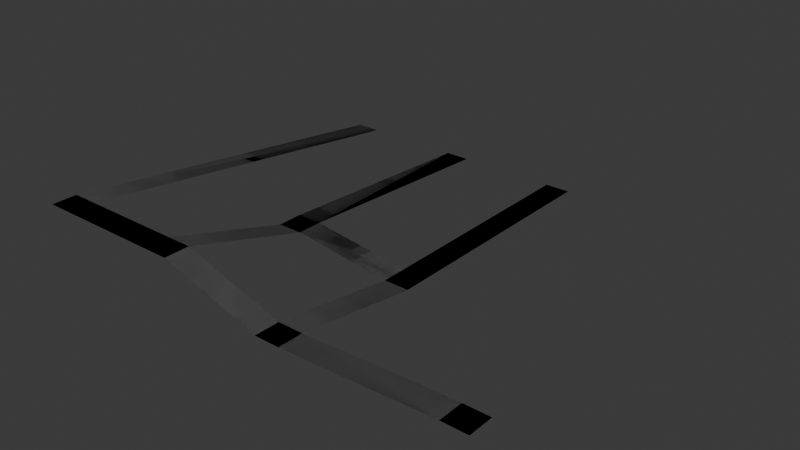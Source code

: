 # Source: roads_agustin.blend  (saved by Blender 4.2.66; exported with 4.5.12 LTS)
import bpy
from mathutils import Matrix  # noqa: F401  (used for matrix-valued properties, if any)

bpy.ops.wm.read_factory_settings(use_empty=True)
scene = bpy.context.scene
scene.name = 'Scene'

# ---- collections
col_collection = bpy.data.collections.new('Collection'); scene.collection.children.link(col_collection)

# ---- materials (node trees are filled in below, after node groups)
mat_road = bpy.data.materials.new('Road')
mat_road.use_backface_culling = True

# ---- material node trees
mat_road.use_nodes = True; mat_road.node_tree.nodes.clear()
_N = mat_road.node_tree.nodes; _L = mat_road.node_tree.links
n0 = _N.new('ShaderNodeBsdfPrincipled'); n0.name = 'Principled BSDF'; n0.location = (10, 300)
n0.inputs[0].default_value = (0.1722, 0.1722, 0.1722, 1.0)
n0.inputs[2].default_value = 1.0
n1 = _N.new('ShaderNodeOutputMaterial'); n1.name = 'Material Output'; n1.location = (300, 300)
_L.new(n0.outputs[0], n1.inputs[0])
n1.is_active_output = True

# ---- world
world_world = bpy.data.worlds.new('World'); scene.world = world_world
world_world.use_nodes = True; world_world.node_tree.nodes.clear()
_N = world_world.node_tree.nodes; _L = world_world.node_tree.links
n0 = _N.new('ShaderNodeOutputWorld'); n0.name = 'World Output'; n0.location = (300, 300)
n1 = _N.new('ShaderNodeBackground'); n1.name = 'Background'; n1.location = (10, 300)
n1.inputs[0].default_value = (0.05088, 0.05088, 0.05088, 1.0)
_L.new(n1.outputs[0], n0.inputs[0])
n0.is_active_output = True
world_world.color = (0.05088, 0.05088, 0.05088)
world_world.sun_shadow_jitter_overblur = 0.0

# ---- meshes
me_plane = bpy.data.meshes.new('Plane')
me_plane.from_pydata([(-1.0, -60.0, 8.0), (1.0, -60.0, 8.0), (-1.0, 0.0, 0.0), (1.0, 0.0, 0.0), (-1.0, -64.0, 8.0), (1.0, -64.0, 8.0), (9.0, -60.0, 8.0), (9.0, -64.0, 8.0), (11.0, -60.0, 8.0), (11.0, -64.0, 8.0), (19.0, -60.0, 3.0), (19.0, -64.0, 3.0), (21.0, -60.0, 3.0), (21.0, -64.0, 3.0), (9.0, 0.0, 0.0), (11.0, 0.0, 0.0), (9.0, -40.0, 2.0), (11.0, -40.0, 2.0), (9.0, -36.0, 2.0), (11.0, -36.0, 2.0), (19.0, -40.0, 0.0), (21.0, -40.0, 0.0), (19.0, -36.0, 0.0), (21.0, -36.0, 0.0), (19.0, 0.0, 0.0), (21.0, 0.0, 0.0), (33.0, -60.0, 4.0), (33.0, -64.0, 4.0), (35.0, -60.0, 4.0), (35.0, -64.0, 4.0)], [], [(0, 1, 3, 2), (1, 0, 4, 5), (1, 5, 7, 6), (6, 7, 9, 8), (8, 9, 11, 10), (10, 11, 13, 12), (16, 17, 19, 18), (6, 8, 17, 16), (14, 18, 19, 15), (10, 12, 21, 20), (20, 21, 23, 22), (17, 20, 22, 19), (22, 23, 25, 24), (12, 13, 27, 26), (26, 27, 29, 28)])
_uv = me_plane.uv_layers.new(name='UVMap')
_uv.uv.foreach_set('vector', [0.0, 0.0, 1.0, 0.0, 1.0, 0.5, 0.0, 0.5, 1.0, 0.0, 0.0, 0.0, 0.0, 0.0, 1.0, 0.0, 1.0, 0.0, 1.0, 0.0, 1.0, 0.0, 1.0, 0.0, 1.0, 0.0, 1.0, 0.0, 1.0, 0.0, 1.0, 0.0, 1.0, 0.0, 1.0, 0.0, 1.0, 0.0, 1.0, 0.0, 1.0, 0.0, 1.0, 0.0, 1.0, 0.0, 1.0, 0.0, 1.0, 0.0, 1.0, 0.0, 1.0, 0.0, 1.0, 0.0, 1.0, 0.0, 1.0, 0.0, 1.0, 0.0, 1.0, 0.0, 0.0, 0.0, 1.0, 0.0, 1.0, 0.0, 0.0, 0.0, 1.0, 0.0, 1.0, 0.0, 1.0, 0.0, 1.0, 0.0, 1.0, 0.0, 1.0, 0.0, 1.0, 0.0, 1.0, 0.0, 1.0, 0.0, 1.0, 0.0, 1.0, 0.0, 1.0, 0.0, 1.0, 0.0, 1.0, 0.0, 1.0, 0.0, 1.0, 0.0, 1.0, 0.0, 1.0, 0.0, 1.0, 0.0, 1.0, 0.0, 1.0, 0.0, 1.0, 0.0, 1.0, 0.0, 1.0, 0.0])
me_plane.materials.append(mat_road)
me_plane.update()
me_plane_001 = bpy.data.meshes.new('Plane.001')
me_plane_001.from_pydata([(-1.0, -60.0, 8.0), (1.0, -60.0, 8.0), (-1.0, 0.0, 0.0), (1.0, 0.0, 0.0), (-1.0, -64.0, 8.0), (1.0, -64.0, 8.0), (9.0, -60.0, 8.0), (9.0, -64.0, 8.0), (11.0, -60.0, 8.0), (11.0, -64.0, 8.0), (19.0, -60.0, 3.0), (19.0, -64.0, 3.0), (21.0, -60.0, 3.0), (21.0, -64.0, 3.0), (9.0, 0.0, 0.0), (11.0, 0.0, 0.0), (9.0, -40.0, 2.0), (11.0, -40.0, 2.0), (9.0, -36.0, 2.0), (11.0, -36.0, 2.0), (19.0, -40.0, 0.0), (21.0, -40.0, 0.0), (19.0, -36.0, 0.0), (21.0, -36.0, 0.0), (19.0, 0.0, 0.0), (21.0, 0.0, 0.0), (33.0, -60.0, 4.0), (33.0, -64.0, 4.0), (35.0, -60.0, 4.0), (35.0, -64.0, 4.0)], [], [(0, 1, 3, 2), (1, 0, 4, 5), (1, 5, 7, 6), (6, 7, 9, 8), (8, 9, 11, 10), (10, 11, 13, 12), (16, 17, 19, 18), (6, 8, 17, 16), (14, 18, 19, 15), (10, 12, 21, 20), (20, 21, 23, 22), (17, 20, 22, 19), (22, 23, 25, 24), (12, 13, 27, 26), (26, 27, 29, 28)])
_uv = me_plane_001.uv_layers.new(name='UVMap')
_uv.uv.foreach_set('vector', [0.0, 0.0, 1.0, 0.0, 1.0, 0.5, 0.0, 0.5, 1.0, 0.0, 0.0, 0.0, 0.0, 0.0, 1.0, 0.0, 1.0, 0.0, 1.0, 0.0, 1.0, 0.0, 1.0, 0.0, 1.0, 0.0, 1.0, 0.0, 1.0, 0.0, 1.0, 0.0, 1.0, 0.0, 1.0, 0.0, 1.0, 0.0, 1.0, 0.0, 1.0, 0.0, 1.0, 0.0, 1.0, 0.0, 1.0, 0.0, 1.0, 0.0, 1.0, 0.0, 1.0, 0.0, 1.0, 0.0, 1.0, 0.0, 1.0, 0.0, 1.0, 0.0, 1.0, 0.0, 0.0, 0.0, 1.0, 0.0, 1.0, 0.0, 0.0, 0.0, 1.0, 0.0, 1.0, 0.0, 1.0, 0.0, 1.0, 0.0, 1.0, 0.0, 1.0, 0.0, 1.0, 0.0, 1.0, 0.0, 1.0, 0.0, 1.0, 0.0, 1.0, 0.0, 1.0, 0.0, 1.0, 0.0, 1.0, 0.0, 1.0, 0.0, 1.0, 0.0, 1.0, 0.0, 1.0, 0.0, 1.0, 0.0, 1.0, 0.0, 1.0, 0.0, 1.0, 0.0, 1.0, 0.0, 1.0, 0.0])
me_plane_001.materials.append(mat_road)
me_plane_001.update()

# ---- objects
ob_plane = bpy.data.objects.new('Plane', me_plane)
ob_plane_colonly = bpy.data.objects.new('Plane-colonly', me_plane_001)

# ---- transforms, parenting, visibility, modifiers, constraints
ob_plane.location = (0.0, 0.0, 0.0)
ob_plane.scale = (2.0, 1.0, 1.0)
ob_plane_colonly.location = (0.0, 0.0, 0.0)
ob_plane_colonly.scale = (2.0, 1.0, 1.0)

# ---- collection membership
col_collection.objects.link(ob_plane)
col_collection.objects.link(ob_plane_colonly)

# ---- scene / render settings (as saved in the file)
scene.frame_start = 1; scene.frame_end = 250; scene.frame_set(1)
scene.render.engine = 'BLENDER_EEVEE_NEXT'
bpy.context.view_layer.update()

# ---- added for rendering (the .blend has no active camera and no usable light): camera, sun
cam_auto = bpy.data.cameras.new('AutoCamera')
cam_auto.lens = 50.0
cam_auto.sensor_width = 36.0
cam_auto.clip_end = 1569.6
ob_auto_camera = bpy.data.objects.new('AutoCamera', cam_auto)
scene.collection.objects.link(ob_auto_camera)
ob_auto_camera.location = (123.436, -139.324, 75.549)
ob_auto_camera.rotation_euler = (1.09748, -7.21219e-08, 0.694738)
scene.camera = ob_auto_camera
light_auto_sun = bpy.data.lights.new('AutoSun', 'SUN')
light_auto_sun.energy = 3.0
light_auto_sun.angle = 0.0523599
ob_auto_sun = bpy.data.objects.new('AutoSun', light_auto_sun)
scene.collection.objects.link(ob_auto_sun)
ob_auto_sun.rotation_euler = (0.872665, 0.174533, 0.523599)
bpy.context.view_layer.update()
